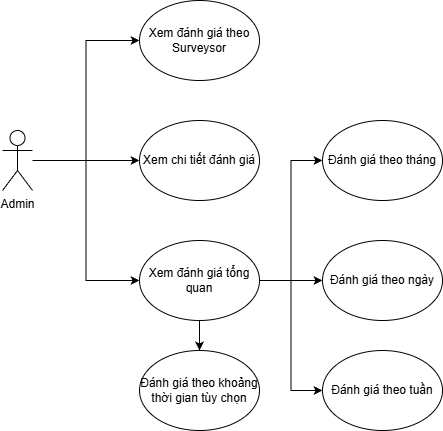

The diagram above was exported from draw.io. Its source (the exported page's mxGraphModel, read from the mxfile embedded in the PNG):
<mxGraphModel dx="1281" dy="561" grid="1" gridSize="10" guides="1" tooltips="1" connect="1" arrows="1" fold="1" page="1" pageScale="1" pageWidth="827" pageHeight="1169" math="0" shadow="0">
  <root>
    <mxCell id="0" />
    <mxCell id="1" parent="0" />
    <mxCell id="zzQK2AqDzONmX2zj4-mL-52" edge="1" parent="1" source="zzQK2AqDzONmX2zj4-mL-10" style="edgeStyle=orthogonalEdgeStyle;rounded=0;orthogonalLoop=1;jettySize=auto;html=1;entryX=0;entryY=0.5;entryDx=0;entryDy=0;" target="zzQK2AqDzONmX2zj4-mL-20">
      <mxGeometry relative="1" as="geometry" />
    </mxCell>
    <mxCell id="zzQK2AqDzONmX2zj4-mL-53" edge="1" parent="1" source="zzQK2AqDzONmX2zj4-mL-10" style="edgeStyle=orthogonalEdgeStyle;rounded=0;orthogonalLoop=1;jettySize=auto;html=1;entryX=0;entryY=0.5;entryDx=0;entryDy=0;" target="zzQK2AqDzONmX2zj4-mL-48">
      <mxGeometry relative="1" as="geometry" />
    </mxCell>
    <mxCell id="zzQK2AqDzONmX2zj4-mL-63" edge="1" parent="1" source="zzQK2AqDzONmX2zj4-mL-10" style="edgeStyle=orthogonalEdgeStyle;rounded=0;orthogonalLoop=1;jettySize=auto;html=1;entryX=0;entryY=0.5;entryDx=0;entryDy=0;" target="zzQK2AqDzONmX2zj4-mL-33">
      <mxGeometry relative="1" as="geometry" />
    </mxCell>
    <mxCell id="zzQK2AqDzONmX2zj4-mL-10" parent="1" style="shape=umlActor;verticalLabelPosition=bottom;verticalAlign=top;html=1;outlineConnect=0;" value="Admin" vertex="1">
      <mxGeometry height="60" width="30" x="690" y="190" as="geometry" />
    </mxCell>
    <mxCell id="zzQK2AqDzONmX2zj4-mL-20" parent="1" style="ellipse;whiteSpace=wrap;html=1;" value="Xem chi tiết đánh giá" vertex="1">
      <mxGeometry height="80" width="120" x="827" y="180" as="geometry" />
    </mxCell>
    <mxCell id="zzQK2AqDzONmX2zj4-mL-33" parent="1" style="ellipse;whiteSpace=wrap;html=1;" value="Xem đánh giá theo Surveysor" vertex="1">
      <mxGeometry height="80" width="120" x="827" y="60" as="geometry" />
    </mxCell>
    <mxCell id="zzQK2AqDzONmX2zj4-mL-65" edge="1" parent="1" source="zzQK2AqDzONmX2zj4-mL-48" style="edgeStyle=orthogonalEdgeStyle;rounded=0;orthogonalLoop=1;jettySize=auto;html=1;exitX=1;exitY=0.5;exitDx=0;exitDy=0;entryX=0;entryY=0.5;entryDx=0;entryDy=0;" target="zzQK2AqDzONmX2zj4-mL-64">
      <mxGeometry relative="1" as="geometry" />
    </mxCell>
    <mxCell id="zzQK2AqDzONmX2zj4-mL-67" edge="1" parent="1" source="zzQK2AqDzONmX2zj4-mL-48" style="edgeStyle=orthogonalEdgeStyle;rounded=0;orthogonalLoop=1;jettySize=auto;html=1;entryX=0;entryY=0.5;entryDx=0;entryDy=0;" target="zzQK2AqDzONmX2zj4-mL-66">
      <mxGeometry relative="1" as="geometry" />
    </mxCell>
    <mxCell id="zzQK2AqDzONmX2zj4-mL-69" edge="1" parent="1" source="zzQK2AqDzONmX2zj4-mL-48" style="edgeStyle=orthogonalEdgeStyle;rounded=0;orthogonalLoop=1;jettySize=auto;html=1;entryX=0;entryY=0.5;entryDx=0;entryDy=0;" target="zzQK2AqDzONmX2zj4-mL-68">
      <mxGeometry relative="1" as="geometry" />
    </mxCell>
    <mxCell id="zzQK2AqDzONmX2zj4-mL-72" edge="1" parent="1" source="zzQK2AqDzONmX2zj4-mL-48" style="edgeStyle=orthogonalEdgeStyle;rounded=0;orthogonalLoop=1;jettySize=auto;html=1;entryX=0.5;entryY=0;entryDx=0;entryDy=0;" target="zzQK2AqDzONmX2zj4-mL-70">
      <mxGeometry relative="1" as="geometry" />
    </mxCell>
    <mxCell id="zzQK2AqDzONmX2zj4-mL-48" parent="1" style="ellipse;whiteSpace=wrap;html=1;" value="Xem đánh giá tổng quan" vertex="1">
      <mxGeometry height="80" width="120" x="827" y="300" as="geometry" />
    </mxCell>
    <mxCell id="zzQK2AqDzONmX2zj4-mL-64" parent="1" style="ellipse;whiteSpace=wrap;html=1;" value="Đánh giá theo ngày" vertex="1">
      <mxGeometry height="80" width="120" x="1010" y="300" as="geometry" />
    </mxCell>
    <mxCell id="zzQK2AqDzONmX2zj4-mL-66" parent="1" style="ellipse;whiteSpace=wrap;html=1;" value="Đánh giá theo tuần" vertex="1">
      <mxGeometry height="80" width="120" x="1010" y="410" as="geometry" />
    </mxCell>
    <mxCell id="zzQK2AqDzONmX2zj4-mL-68" parent="1" style="ellipse;whiteSpace=wrap;html=1;" value="Đánh giá theo tháng" vertex="1">
      <mxGeometry height="80" width="120" x="1010" y="180" as="geometry" />
    </mxCell>
    <mxCell id="zzQK2AqDzONmX2zj4-mL-70" parent="1" style="ellipse;whiteSpace=wrap;html=1;" value="Đánh giá theo khoảng thời gian tùy chọn" vertex="1">
      <mxGeometry height="80" width="120" x="827" y="410" as="geometry" />
    </mxCell>
  </root>
</mxGraphModel>